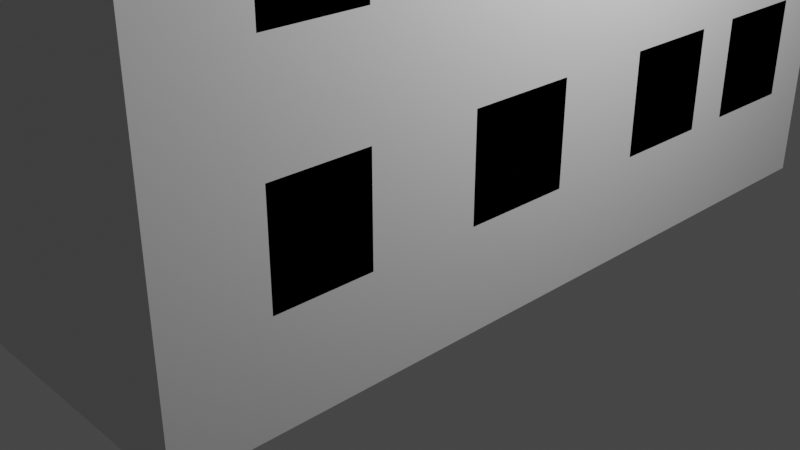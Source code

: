 # Source: bd1.blend  (saved by Blender 2.80.75; exported with 4.5.12 LTS)
import bpy
from mathutils import Matrix  # noqa: F401  (used for matrix-valued properties, if any)

bpy.ops.wm.read_factory_settings(use_empty=True)
scene = bpy.context.scene
scene.name = 'Scene'

# ---- collections
col_collection = bpy.data.collections.new('Collection'); scene.collection.children.link(col_collection)

# ---- materials (node trees are filled in below, after node groups)
mat_material = bpy.data.materials.new('Material')
mat_material.alpha_threshold = 0.0
mat_material.use_transparent_shadow = False
mat_material.line_color = (0.0, 0.0, 0.0, 1.0)
mat_material_001 = bpy.data.materials.new('Material.001')
mat_material_001.use_transparent_shadow = False
mat_material_001.diffuse_color = (0.0, 0.0, 0.0, 1.0)

# ---- material node trees
mat_material.use_nodes = True; mat_material.node_tree.nodes.clear()
_N = mat_material.node_tree.nodes; _L = mat_material.node_tree.links
n0 = _N.new('ShaderNodeOutputMaterial'); n0.name = 'Material Output'; n0.location = (300, 300)
n1 = _N.new('ShaderNodeBsdfPrincipled'); n1.name = 'Principled BSDF'; n1.location = (10, 300)
n1.distribution = 'GGX'
n1.subsurface_method = 'BURLEY'
n1.inputs[2].default_value = 0.4
n1.inputs[3].default_value = 1.45
n1.inputs[27].default_value = (0.0, 0.0, 0.0, 1.0)
n1.inputs[28].default_value = 1.0
_L.new(n1.outputs[0], n0.inputs[0])
n0.is_active_output = True

# ---- world
world_world = bpy.data.worlds.new('World'); scene.world = world_world
world_world.use_nodes = True; world_world.node_tree.nodes.clear()
_N = world_world.node_tree.nodes; _L = world_world.node_tree.links
n0 = _N.new('ShaderNodeOutputWorld'); n0.name = 'World Output'; n0.location = (300, 300)
n1 = _N.new('ShaderNodeBackground'); n1.name = 'Background'; n1.location = (10, 300)
n1.inputs[0].default_value = (0.05088, 0.05088, 0.05088, 1.0)
_L.new(n1.outputs[0], n0.inputs[0])
n0.is_active_output = True
world_world.color = (0.05088, 0.05088, 0.05088)
world_world.use_sun_shadow = False
world_world.sun_shadow_jitter_overblur = 0.0

# ---- cameras
cam_camera = bpy.data.cameras.new('Camera')
cam_camera.clip_end = 100.0
cam_camera.ortho_scale = 7.314

# ---- lights
light_light = bpy.data.lights.new('Light', 'POINT')
light_light.transmission_factor = 0.0
light_light.energy = 1000.0
light_light.shadow_soft_size = 0.1
light_light.shadow_maximum_resolution = 0.006
light_light.use_absolute_resolution = True

# ---- meshes
me_cube = bpy.data.meshes.new('Cube')
me_cube.from_pydata([(1.0, 1.0, 1.0), (1.0, 1.0, -1.0), (1.0, -1.0, 1.0), (1.0, -1.0, -1.0), (-1.0, 1.0, 1.0), (-1.0, 1.0, -1.0), (-1.0, -1.0, 1.0), (-1.0, -1.0, -1.0), (1.0, 1.0, 0.0), (-1.0, -1.0, 0.0), (1.0, -1.0, 0.0), (-1.0, 1.0, 0.0), (-1.0, -1.0, 0.5), (1.0, 1.0, 0.5), (1.0, -1.0, 0.5), (-1.0, 1.0, 0.5), (-1.0, -1.0, 0.75), (1.0, 1.0, 0.75), (1.0, -1.0, 0.75), (-1.0, 1.0, 0.75), (1.0, 1.0, -0.5), (1.0, -1.0, -0.5), (-1.0, 1.0, -0.5), (-1.0, -1.0, -0.5), (1.0, 1.0, -0.75), (1.0, -1.0, -0.75), (-1.0, 1.0, -0.75), (-1.0, -1.0, -0.75), (-1.0, -1.0, -0.25), (1.0, 1.0, -0.25), (1.0, -1.0, -0.25), (-1.0, 1.0, -0.25), (1.0, 1.0, 0.25), (1.0, -1.0, 0.25), (-1.0, 1.0, 0.25), (-1.0, -1.0, 0.25), (-1.0, 0.0, -1.0), (1.0, 0.0, 1.0), (-1.0, 0.0, 1.0), (1.0, 0.0, -1.0), (1.0, 0.0, 0.0), (-1.0, 0.0, 0.0), (1.0, 0.0, 0.5), (-1.0, 0.0, 0.5), (1.0, 0.0, 0.75), (-1.0, 0.0, 0.75), (-1.0, 0.0, -0.5), (1.0, 0.0, -0.5), (1.0, 0.0, -0.75), (-1.0, 0.0, -0.75), (-1.0, 0.0, -0.25), (1.0, 0.0, -0.25), (-1.0, 0.0, 0.25), (1.0, 0.0, 0.25), (-1.0, -0.5356, -1.0), (1.0, -0.5356, 1.0), (1.0, -0.5356, 0.0), (1.0, -0.5356, 0.5), (1.0, -0.5356, 0.75), (1.0, -0.5356, -0.5), (1.0, -0.5356, -0.75), (1.0, -0.5356, -0.25), (1.0, -0.5356, 0.25), (-1.0, -0.5356, 1.0), (1.0, -0.5356, -1.0), (-1.0, -0.5356, 0.0), (-1.0, -0.5356, 0.5), (-1.0, -0.5356, 0.75), (-1.0, -0.5356, -0.5), (-1.0, -0.5356, -0.75), (-1.0, -0.5356, -0.25), (-1.0, -0.5356, 0.25), (-1.0, 0.5, 1.0), (1.0, 0.5, -1.0), (-1.0, 0.5, 0.0), (-1.0, 0.5, 0.5), (-1.0, 0.5, 0.75), (-1.0, 0.5, -0.5), (-1.0, 0.5, -0.75), (-1.0, 0.5, -0.25), (-1.0, 0.5, 0.25), (-1.0, 0.5, -1.0), (1.0, 0.5, 1.0), (1.0, 0.5, 0.0), (1.0, 0.5, 0.5), (1.0, 0.5, 0.75), (1.0, 0.5, -0.5), (1.0, 0.5, -0.75), (1.0, 0.5, -0.25), (1.0, 0.5, 0.25), (-1.0, 0.7394, 1.0), (1.0, 0.7394, -1.0), (-1.0, 0.7394, 0.0), (-1.0, 0.7394, 0.5), (-1.0, 0.7394, 0.75), (-1.0, 0.7394, -0.5), (-1.0, 0.7394, -0.75), (-1.0, 0.7394, -0.25), (-1.0, 0.7394, 0.25), (-1.0, 0.7394, -1.0), (1.0, 0.7394, 1.0), (1.0, 0.7394, 0.0), (1.0, 0.7394, 0.5), (1.0, 0.7394, 0.75), (1.0, 0.7394, -0.5), (1.0, 0.7394, -0.75), (1.0, 0.7394, -0.25), (1.0, 0.7394, 0.25), (-1.0, 0.25, -1.0), (1.0, 0.25, 1.0), (1.0, 0.25, 0.0), (1.0, 0.25, 0.5), (1.0, 0.25, 0.75), (1.0, 0.25, -0.5), (1.0, 0.25, -0.75), (1.0, 0.25, -0.25), (1.0, 0.25, 0.25), (-1.0, 0.25, 1.0), (1.0, 0.25, -1.0), (-1.0, 0.25, 0.0), (-1.0, 0.25, 0.5), (-1.0, 0.25, 0.75), (-1.0, 0.25, -0.5), (-1.0, 0.25, -0.75), (-1.0, 0.25, -0.25), (-1.0, 0.25, 0.25), (-1.0, -0.2678, 1.0), (1.0, -0.2678, -1.0), (-1.0, -0.2678, 0.0), (-1.0, -0.2678, 0.5), (-1.0, -0.2678, 0.75), (-1.0, -0.2678, -0.5), (-1.0, -0.2678, -0.75), (-1.0, -0.2678, -0.25), (-1.0, -0.2678, 0.25), (-1.0, -0.2678, -1.0), (1.0, -0.2678, 1.0), (1.0, -0.2678, 0.0), (1.0, -0.2678, 0.5), (1.0, -0.2678, 0.75), (1.0, -0.2678, -0.5), (1.0, -0.2678, -0.75), (1.0, -0.2678, -0.25), (1.0, -0.2678, 0.25), (-1.0, -0.7678, -1.0), (1.0, -0.7678, 1.0), (1.0, -0.7678, 0.0), (1.0, -0.7678, 0.5), (1.0, -0.7678, 0.75), (1.0, -0.7678, -0.5), (1.0, -0.7678, -0.75), (1.0, -0.7678, -0.25), (1.0, -0.7678, 0.25), (-1.0, -0.7678, 1.0), (1.0, -0.7678, -1.0), (-1.0, -0.7678, 0.0), (-1.0, -0.7678, 0.5), (-1.0, -0.7678, 0.75), (-1.0, -0.7678, -0.5), (-1.0, -0.7678, -0.75), (-1.0, -0.7678, -0.25), (-1.0, -0.7678, 0.25), (-1.0, -1.0, 0.875), (1.0, 1.0, 0.875), (1.0, -1.0, 0.875), (-1.0, 1.0, 0.875), (1.0, 0.0, 0.875), (-1.0, 0.0, 0.875), (-1.0, -0.5356, 0.875), (1.0, -0.5356, 0.875), (1.0, 0.5, 0.875), (-1.0, 0.5, 0.875), (1.0, 0.7394, 0.875), (-1.0, 0.7394, 0.875), (-1.0, 0.25, 0.875), (1.0, 0.25, 0.875), (1.0, -0.2678, 0.875), (-1.0, -0.2678, 0.875), (-1.0, -0.7678, 0.875), (1.0, -0.7678, 0.875), (1.0, 1.0, 0.625), (1.0, -1.0, 0.625), (-1.0, 1.0, 0.625), (-1.0, -1.0, 0.625), (-1.0, 0.0, 0.625), (1.0, 0.0, 0.625), (-1.0, -0.5356, 0.625), (1.0, -0.5356, 0.625), (1.0, 0.5, 0.625), (-1.0, 0.5, 0.625), (1.0, 0.7394, 0.625), (-1.0, 0.7394, 0.625), (-1.0, 0.25, 0.625), (1.0, 0.25, 0.625), (1.0, -0.2678, 0.625), (-1.0, -0.2678, 0.625), (-1.0, -0.7678, 0.625), (1.0, -0.7678, 0.625), (-1.0, 0.8697, 1.0), (1.0, 0.8697, -1.0), (-1.0, 0.8697, 0.0), (-1.0, 0.8697, 0.5), (-1.0, 0.8697, 0.75), (-1.0, 0.8697, -0.5), (-1.0, 0.8697, -0.75), (-1.0, 0.8697, -0.25), (-1.0, 0.8697, 0.25), (-1.0, 0.8697, -1.0), (1.0, 0.8697, 1.0), (1.0, 0.8697, 0.0), (1.0, 0.8697, 0.5), (1.0, 0.8697, 0.75), (1.0, 0.8697, -0.5), (1.0, 0.8697, -0.75), (1.0, 0.8697, -0.25), (1.0, 0.8697, 0.25), (1.0, 0.8697, 0.875), (-1.0, 0.8697, 0.875), (1.0, 0.8697, 0.625), (-1.0, 0.8697, 0.625), (-1.0, 0.6197, -1.0), (1.0, 0.6197, 1.0), (1.0, 0.6197, 0.0), (1.0, 0.6197, 0.5), (1.0, 0.6197, 0.75), (1.0, 0.6197, -0.5), (1.0, 0.6197, -0.75), (1.0, 0.6197, -0.25), (1.0, 0.6197, 0.25), (-1.0, 0.6197, 1.0), (1.0, 0.6197, -1.0), (-1.0, 0.6197, 0.0), (-1.0, 0.6197, 0.5), (-1.0, 0.6197, 0.75), (-1.0, 0.6197, -0.5), (-1.0, 0.6197, -0.75), (-1.0, 0.6197, -0.25), (-1.0, 0.6197, 0.25), (-1.0, 0.6197, 0.875), (1.0, 0.6197, 0.875), (-1.0, 0.6197, 0.625), (1.0, 0.6197, 0.625)], [], [(145, 153, 6, 2), (164, 2, 6, 162), (217, 198, 4, 165), (144, 154, 3, 7), (179, 145, 2, 164), (165, 4, 0, 163), (31, 11, 8, 29), (151, 146, 10, 30), (205, 200, 11, 31), (30, 10, 9, 28), (34, 15, 13, 32), (152, 147, 14, 33), (206, 201, 15, 34), (33, 14, 12, 35), (182, 19, 17, 180), (197, 148, 18, 181), (219, 202, 19, 182), (181, 18, 16, 183), (25, 21, 23, 27), (204, 203, 22, 26), (150, 149, 21, 25), (26, 22, 20, 24), (5, 26, 24, 1), (154, 150, 25, 3), (207, 204, 26, 5), (3, 25, 27, 7), (21, 30, 28, 23), (203, 205, 31, 22), (149, 151, 30, 21), (22, 31, 29, 20), (10, 33, 35, 9), (200, 206, 34, 11), (146, 152, 33, 10), (11, 34, 32, 8), (110, 116, 53, 40), (128, 134, 52, 41), (113, 115, 51, 47), (131, 133, 50, 46), (135, 132, 49, 36), (118, 114, 48, 39), (114, 113, 47, 48), (132, 131, 46, 49), (195, 130, 45, 184), (193, 112, 44, 185), (134, 129, 43, 52), (116, 111, 42, 53), (133, 128, 41, 50), (115, 110, 40, 51), (175, 109, 37, 166), (108, 118, 39, 36), (177, 126, 38, 167), (109, 117, 38, 37), (178, 153, 63, 168), (160, 155, 65, 70), (161, 156, 66, 71), (196, 157, 67, 186), (159, 158, 68, 69), (144, 159, 69, 54), (158, 160, 70, 68), (155, 161, 71, 65), (137, 143, 62, 56), (140, 142, 61, 59), (127, 141, 60, 64), (141, 140, 59, 60), (194, 139, 58, 187), (143, 138, 57, 62), (142, 137, 56, 61), (176, 136, 55, 169), (135, 127, 64, 54), (136, 126, 63, 55), (221, 229, 72, 82), (220, 230, 73, 81), (239, 221, 82, 170), (227, 222, 83, 88), (228, 223, 84, 89), (241, 224, 85, 188), (226, 225, 86, 87), (230, 226, 87, 73), (225, 227, 88, 86), (222, 228, 89, 83), (119, 125, 80, 74), (122, 124, 79, 77), (108, 123, 78, 81), (123, 122, 77, 78), (192, 121, 76, 189), (125, 120, 75, 80), (124, 119, 74, 79), (174, 117, 72, 171), (209, 215, 107, 101), (212, 214, 106, 104), (199, 213, 105, 91), (213, 212, 104, 105), (218, 211, 103, 190), (215, 210, 102, 107), (214, 209, 101, 106), (216, 208, 100, 172), (207, 199, 91, 99), (208, 198, 90, 100), (231, 237, 98, 92), (234, 236, 97, 95), (220, 235, 96, 99), (235, 234, 95, 96), (240, 233, 94, 191), (237, 232, 93, 98), (236, 231, 92, 97), (238, 229, 90, 173), (167, 38, 117, 174), (50, 41, 119, 124), (52, 43, 120, 125), (184, 45, 121, 192), (49, 46, 122, 123), (36, 49, 123, 108), (46, 50, 124, 122), (41, 52, 125, 119), (82, 72, 117, 109), (81, 73, 118, 108), (170, 82, 109, 175), (88, 83, 110, 115), (89, 84, 111, 116), (188, 85, 112, 193), (87, 86, 113, 114), (73, 87, 114, 118), (86, 88, 115, 113), (83, 89, 116, 110), (37, 38, 126, 136), (36, 39, 127, 135), (166, 37, 136, 176), (51, 40, 137, 142), (53, 42, 138, 143), (185, 44, 139, 194), (48, 47, 140, 141), (39, 48, 141, 127), (47, 51, 142, 140), (40, 53, 143, 137), (168, 63, 126, 177), (70, 65, 128, 133), (71, 66, 129, 134), (186, 67, 130, 195), (69, 68, 131, 132), (54, 69, 132, 135), (68, 70, 133, 131), (65, 71, 134, 128), (9, 35, 161, 155), (23, 28, 160, 158), (7, 27, 159, 144), (27, 23, 158, 159), (183, 16, 157, 196), (35, 12, 156, 161), (28, 9, 155, 160), (162, 6, 153, 178), (56, 62, 152, 146), (59, 61, 151, 149), (64, 60, 150, 154), (60, 59, 149, 150), (187, 58, 148, 197), (62, 57, 147, 152), (61, 56, 146, 151), (169, 55, 145, 179), (54, 64, 154, 144), (55, 63, 153, 145), (58, 169, 179, 148), (16, 162, 178, 157), (67, 168, 177, 130), (44, 166, 176, 139), (85, 170, 175, 112), (45, 167, 174, 121), (233, 238, 173, 94), (211, 216, 172, 103), (121, 174, 171, 76), (224, 239, 170, 85), (139, 176, 169, 58), (157, 178, 168, 67), (130, 177, 167, 45), (112, 175, 166, 44), (19, 165, 163, 17), (148, 179, 164, 18), (202, 217, 165, 19), (18, 164, 162, 16), (57, 187, 197, 147), (12, 183, 196, 156), (66, 186, 195, 129), (42, 185, 194, 138), (84, 188, 193, 111), (43, 184, 192, 120), (232, 240, 191, 93), (210, 218, 190, 102), (120, 192, 189, 75), (223, 241, 188, 84), (138, 194, 187, 57), (156, 196, 186, 66), (111, 193, 185, 42), (129, 195, 184, 43), (14, 181, 183, 12), (201, 219, 182, 15), (147, 197, 181, 14), (15, 182, 180, 13), (93, 191, 219, 201), (13, 180, 218, 210), (94, 173, 217, 202), (17, 163, 216, 211), (0, 4, 198, 208), (5, 1, 199, 207), (163, 0, 208, 216), (29, 8, 209, 214), (32, 13, 210, 215), (180, 17, 211, 218), (24, 20, 212, 213), (1, 24, 213, 199), (20, 29, 214, 212), (8, 32, 215, 209), (92, 98, 206, 200), (95, 97, 205, 203), (99, 96, 204, 207), (96, 95, 203, 204), (191, 94, 202, 219), (98, 93, 201, 206), (97, 92, 200, 205), (173, 90, 198, 217), (102, 190, 241, 223), (75, 189, 240, 232), (103, 172, 239, 224), (76, 171, 238, 233), (171, 72, 229, 238), (79, 74, 231, 236), (80, 75, 232, 237), (189, 76, 233, 240), (78, 77, 234, 235), (81, 78, 235, 220), (77, 79, 236, 234), (74, 80, 237, 231), (101, 107, 228, 222), (104, 106, 227, 225), (91, 105, 226, 230), (105, 104, 225, 226), (190, 103, 224, 241), (107, 102, 223, 228), (106, 101, 222, 227), (172, 100, 221, 239), (99, 91, 230, 220), (100, 90, 229, 221)])
me_cube.polygons.foreach_set('material_index', [0, 0, 0, 0, 0, 0, 0, 0, 0, 0, 0, 0, 0, 0, 0, 0, 0, 0, 0, 0, 0, 0, 0, 0, 0, 0, 0, 0, 0, 0, 0, 0, 0, 0, 0, 0, 0, 0, 0, 0, 0, 0, 0, 0, 0, 0, 0, 0, 0, 0, 0, 0, 0, 0, 0, 0, 0, 0, 0, 0, 0, 0, 0, 0, 0, 0, 0, 0, 0, 0, 0, 0, 0, 0, 0, 0, 0, 0, 0, 0, 0, 0, 0, 0, 0, 0, 0, 0, 0, 0, 0, 1, 1, 1, 1, 0, 0, 0, 0, 0, 0, 0, 0, 0, 0, 0, 0, 0, 0, 0, 0, 0, 0, 0, 0, 0, 0, 1, 1, 1, 1, 0, 0, 0, 0, 0, 0, 1, 1, 1, 1, 0, 0, 0, 0, 0, 0, 0, 0, 0, 0, 0, 0, 0, 0, 0, 0, 0, 0, 0, 0, 0, 0, 1, 1, 1, 1, 0, 0, 0, 1, 0, 0, 1, 1, 0, 0, 1, 0, 0, 0, 0, 0, 0, 0, 0, 0, 0, 0, 0, 0, 0, 0, 0, 0, 0, 0, 0, 0, 0, 0, 0, 0, 0, 0, 0, 0, 0, 0, 0, 0, 0, 0, 0, 0, 0, 0, 0, 0, 0, 0, 0, 0, 0, 0, 0, 0, 0, 0, 0, 1, 0, 0, 0, 0, 0, 0, 0, 0, 0, 0, 0, 0, 1, 1, 1, 1, 0, 0, 0])
_uv = me_cube.uv_layers.new(name='UVMap')
_uv.uv.foreach_set('vector', [0.375, 0.221, 0.625, 0.221, 0.625, 0.25, 0.375, 0.25, 0.6094, 0.25, 0.625, 0.25, 0.625, 0.5, 0.6094, 0.5, 0.6094, 0.7337, 0.625, 0.7337, 0.625, 0.75, 0.6094, 0.75, 0.375, 0.971, 0.625, 0.971, 0.625, 1.0, 0.375, 1.0, 0.3594, 0.721, 0.375, 0.721, 0.375, 0.75, 0.3594, 0.75, 0.8594, 0.5, 0.875, 0.5, 0.875, 0.75, 0.8594, 0.75, 0.7188, 0.5, 0.75, 0.5, 0.75, 0.75, 0.7188, 0.75, 0.2188, 0.721, 0.25, 0.721, 0.25, 0.75, 0.2188, 0.75, 0.4688, 0.7337, 0.5, 0.7337, 0.5, 0.75, 0.4688, 0.75, 0.4688, 0.25, 0.5, 0.25, 0.5, 0.5, 0.4688, 0.5, 0.7812, 0.5, 0.8125, 0.5, 0.8125, 0.75, 0.7812, 0.75, 0.2812, 0.721, 0.3125, 0.721, 0.3125, 0.75, 0.2812, 0.75, 0.5312, 0.7337, 0.5625, 0.7337, 0.5625, 0.75, 0.5312, 0.75, 0.5312, 0.25, 0.5625, 0.25, 0.5625, 0.5, 0.5312, 0.5, 0.8281, 0.5, 0.8438, 0.5, 0.8438, 0.75, 0.8281, 0.75, 0.3281, 0.721, 0.3438, 0.721, 0.3438, 0.75, 0.3281, 0.75, 0.5781, 0.7337, 0.5938, 0.7337, 0.5938, 0.75, 0.5781, 0.75, 0.5781, 0.25, 0.5938, 0.25, 0.5938, 0.5, 0.5781, 0.5, 0.4062, 0.25, 0.4375, 0.25, 0.4375, 0.5, 0.4062, 0.5, 0.4062, 0.7337, 0.4375, 0.7337, 0.4375, 0.75, 0.4062, 0.75, 0.1562, 0.721, 0.1875, 0.721, 0.1875, 0.75, 0.1562, 0.75, 0.6562, 0.5, 0.6875, 0.5, 0.6875, 0.75, 0.6562, 0.75, 0.625, 0.5, 0.6562, 0.5, 0.6562, 0.75, 0.625, 0.75, 0.125, 0.721, 0.1562, 0.721, 0.1562, 0.75, 0.125, 0.75, 0.375, 0.7337, 0.4062, 0.7337, 0.4062, 0.75, 0.375, 0.75, 0.375, 0.25, 0.4062, 0.25, 0.4062, 0.5, 0.375, 0.5, 0.4375, 0.25, 0.4688, 0.25, 0.4688, 0.5, 0.4375, 0.5, 0.4375, 0.7337, 0.4688, 0.7337, 0.4688, 0.75, 0.4375, 0.75, 0.1875, 0.721, 0.2188, 0.721, 0.2188, 0.75, 0.1875, 0.75, 0.6875, 0.5, 0.7188, 0.5, 0.7188, 0.75, 0.6875, 0.75, 0.5, 0.25, 0.5312, 0.25, 0.5312, 0.5, 0.5, 0.5, 0.5, 0.7337, 0.5312, 0.7337, 0.5312, 0.75, 0.5, 0.75, 0.25, 0.721, 0.2812, 0.721, 0.2812, 0.75, 0.25, 0.75, 0.75, 0.5, 0.7812, 0.5, 0.7812, 0.75, 0.75, 0.75, 0.25, 0.5938, 0.2812, 0.5938, 0.2812, 0.625, 0.25, 0.625, 0.5, 0.5915, 0.5312, 0.5915, 0.5312, 0.625, 0.5, 0.625, 0.1875, 0.5938, 0.2188, 0.5938, 0.2188, 0.625, 0.1875, 0.625, 0.4375, 0.5915, 0.4688, 0.5915, 0.4688, 0.625, 0.4375, 0.625, 0.375, 0.5915, 0.4062, 0.5915, 0.4062, 0.625, 0.375, 0.625, 0.125, 0.5938, 0.1562, 0.5938, 0.1562, 0.625, 0.125, 0.625, 0.1562, 0.5938, 0.1875, 0.5938, 0.1875, 0.625, 0.1562, 0.625, 0.4062, 0.5915, 0.4375, 0.5915, 0.4375, 0.625, 0.4062, 0.625, 0.5781, 0.5915, 0.5938, 0.5915, 0.5938, 0.625, 0.5781, 0.625, 0.3281, 0.5938, 0.3438, 0.5938, 0.3438, 0.625, 0.3281, 0.625, 0.5312, 0.5915, 0.5625, 0.5915, 0.5625, 0.625, 0.5312, 0.625, 0.2812, 0.5938, 0.3125, 0.5938, 0.3125, 0.625, 0.2812, 0.625, 0.4688, 0.5915, 0.5, 0.5915, 0.5, 0.625, 0.4688, 0.625, 0.2188, 0.5938, 0.25, 0.5938, 0.25, 0.625, 0.2188, 0.625, 0.3594, 0.5938, 0.375, 0.5938, 0.375, 0.625, 0.3594, 0.625, 0.375, 0.8438, 0.625, 0.8438, 0.625, 0.875, 0.375, 0.875, 0.6094, 0.5915, 0.625, 0.5915, 0.625, 0.625, 0.6094, 0.625, 0.375, 0.09375, 0.625, 0.09375, 0.625, 0.125, 0.375, 0.125, 0.6094, 0.529, 0.625, 0.529, 0.625, 0.558, 0.6094, 0.558, 0.4688, 0.529, 0.5, 0.529, 0.5, 0.558, 0.4688, 0.558, 0.5312, 0.529, 0.5625, 0.529, 0.5625, 0.558, 0.5312, 0.558, 0.5781, 0.529, 0.5938, 0.529, 0.5938, 0.558, 0.5781, 0.558, 0.4062, 0.529, 0.4375, 0.529, 0.4375, 0.558, 0.4062, 0.558, 0.375, 0.529, 0.4062, 0.529, 0.4062, 0.558, 0.375, 0.558, 0.4375, 0.529, 0.4688, 0.529, 0.4688, 0.558, 0.4375, 0.558, 0.5, 0.529, 0.5312, 0.529, 0.5312, 0.558, 0.5, 0.558, 0.25, 0.6585, 0.2812, 0.6585, 0.2812, 0.692, 0.25, 0.692, 0.1875, 0.6585, 0.2188, 0.6585, 0.2188, 0.692, 0.1875, 0.692, 0.125, 0.6585, 0.1562, 0.6585, 0.1562, 0.692, 0.125, 0.692, 0.1562, 0.6585, 0.1875, 0.6585, 0.1875, 0.692, 0.1562, 0.692, 0.3281, 0.6585, 0.3438, 0.6585, 0.3438, 0.692, 0.3281, 0.692, 0.2812, 0.6585, 0.3125, 0.6585, 0.3125, 0.692, 0.2812, 0.692, 0.2188, 0.6585, 0.25, 0.6585, 0.25, 0.692, 0.2188, 0.692, 0.3594, 0.6585, 0.375, 0.6585, 0.375, 0.692, 0.3594, 0.692, 0.375, 0.9085, 0.625, 0.9085, 0.625, 0.942, 0.375, 0.942, 0.375, 0.1585, 0.625, 0.1585, 0.625, 0.192, 0.375, 0.192, 0.375, 0.04754, 0.625, 0.04754, 0.625, 0.0625, 0.375, 0.0625, 0.375, 0.7975, 0.625, 0.7975, 0.625, 0.8125, 0.375, 0.8125, 0.3594, 0.5475, 0.375, 0.5475, 0.375, 0.5625, 0.3594, 0.5625, 0.2188, 0.5475, 0.25, 0.5475, 0.25, 0.5625, 0.2188, 0.5625, 0.2812, 0.5475, 0.3125, 0.5475, 0.3125, 0.5625, 0.2812, 0.5625, 0.3281, 0.5475, 0.3438, 0.5475, 0.3438, 0.5625, 0.3281, 0.5625, 0.1562, 0.5475, 0.1875, 0.5475, 0.1875, 0.5625, 0.1562, 0.5625, 0.125, 0.5475, 0.1562, 0.5475, 0.1562, 0.5625, 0.125, 0.5625, 0.1875, 0.5475, 0.2188, 0.5475, 0.2188, 0.5625, 0.1875, 0.5625, 0.25, 0.5475, 0.2812, 0.5475, 0.2812, 0.5625, 0.25, 0.5625, 0.5, 0.6562, 0.5312, 0.6562, 0.5312, 0.6875, 0.5, 0.6875, 0.4375, 0.6562, 0.4688, 0.6562, 0.4688, 0.6875, 0.4375, 0.6875, 0.375, 0.6562, 0.4062, 0.6562, 0.4062, 0.6875, 0.375, 0.6875, 0.4062, 0.6562, 0.4375, 0.6562, 0.4375, 0.6875, 0.4062, 0.6875, 0.5781, 0.6562, 0.5938, 0.6562, 0.5938, 0.6875, 0.5781, 0.6875, 0.5312, 0.6562, 0.5625, 0.6562, 0.5625, 0.6875, 0.5312, 0.6875, 0.4688, 0.6562, 0.5, 0.6562, 0.5, 0.6875, 0.4688, 0.6875, 0.6094, 0.6562, 0.625, 0.6562, 0.625, 0.6875, 0.6094, 0.6875, 0.25, 0.5163, 0.2812, 0.5163, 0.2812, 0.5326, 0.25, 0.5326, 0.1875, 0.5163, 0.2188, 0.5163, 0.2188, 0.5326, 0.1875, 0.5326, 0.125, 0.5163, 0.1562, 0.5163, 0.1562, 0.5326, 0.125, 0.5326, 0.1562, 0.5163, 0.1875, 0.5163, 0.1875, 0.5326, 0.1562, 0.5326, 0.3281, 0.5163, 0.3438, 0.5163, 0.3438, 0.5326, 0.3281, 0.5326, 0.2812, 0.5163, 0.3125, 0.5163, 0.3125, 0.5326, 0.2812, 0.5326, 0.2188, 0.5163, 0.25, 0.5163, 0.25, 0.5326, 0.2188, 0.5326, 0.3594, 0.5163, 0.375, 0.5163, 0.375, 0.5326, 0.3594, 0.5326, 0.375, 0.7663, 0.625, 0.7663, 0.625, 0.7826, 0.375, 0.7826, 0.375, 0.01629, 0.625, 0.01629, 0.625, 0.03258, 0.375, 0.03258, 0.5, 0.7025, 0.5312, 0.7025, 0.5312, 0.7174, 0.5, 0.7174, 0.4375, 0.7025, 0.4688, 0.7025, 0.4688, 0.7174, 0.4375, 0.7174, 0.375, 0.7025, 0.4062, 0.7025, 0.4062, 0.7174, 0.375, 0.7174, 0.4062, 0.7025, 0.4375, 0.7025, 0.4375, 0.7174, 0.4062, 0.7174, 0.5781, 0.7025, 0.5938, 0.7025, 0.5938, 0.7174, 0.5781, 0.7174, 0.5312, 0.7025, 0.5625, 0.7025, 0.5625, 0.7174, 0.5312, 0.7174, 0.4688, 0.7025, 0.5, 0.7025, 0.5, 0.7174, 0.4688, 0.7174, 0.6094, 0.7025, 0.625, 0.7025, 0.625, 0.7174, 0.6094, 0.7174, 0.6094, 0.625, 0.625, 0.625, 0.625, 0.6562, 0.6094, 0.6562, 0.4688, 0.625, 0.5, 0.625, 0.5, 0.6562, 0.4688, 0.6562, 0.5312, 0.625, 0.5625, 0.625, 0.5625, 0.6562, 0.5312, 0.6562, 0.5781, 0.625, 0.5938, 0.625, 0.5938, 0.6562, 0.5781, 0.6562, 0.4062, 0.625, 0.4375, 0.625, 0.4375, 0.6562, 0.4062, 0.6562, 0.375, 0.625, 0.4062, 0.625, 0.4062, 0.6562, 0.375, 0.6562, 0.4375, 0.625, 0.4688, 0.625, 0.4688, 0.6562, 0.4375, 0.6562, 0.5, 0.625, 0.5312, 0.625, 0.5312, 0.6562, 0.5, 0.6562, 0.375, 0.0625, 0.625, 0.0625, 0.625, 0.09375, 0.375, 0.09375, 0.375, 0.8125, 0.625, 0.8125, 0.625, 0.8438, 0.375, 0.8438, 0.3594, 0.5625, 0.375, 0.5625, 0.375, 0.5938, 0.3594, 0.5938, 0.2188, 0.5625, 0.25, 0.5625, 0.25, 0.5938, 0.2188, 0.5938, 0.2812, 0.5625, 0.3125, 0.5625, 0.3125, 0.5938, 0.2812, 0.5938, 0.3281, 0.5625, 0.3438, 0.5625, 0.3438, 0.5938, 0.3281, 0.5938, 0.1562, 0.5625, 0.1875, 0.5625, 0.1875, 0.5938, 0.1562, 0.5938, 0.125, 0.5625, 0.1562, 0.5625, 0.1562, 0.5938, 0.125, 0.5938, 0.1875, 0.5625, 0.2188, 0.5625, 0.2188, 0.5938, 0.1875, 0.5938, 0.25, 0.5625, 0.2812, 0.5625, 0.2812, 0.5938, 0.25, 0.5938, 0.375, 0.125, 0.625, 0.125, 0.625, 0.1585, 0.375, 0.1585, 0.375, 0.875, 0.625, 0.875, 0.625, 0.9085, 0.375, 0.9085, 0.3594, 0.625, 0.375, 0.625, 0.375, 0.6585, 0.3594, 0.6585, 0.2188, 0.625, 0.25, 0.625, 0.25, 0.6585, 0.2188, 0.6585, 0.2812, 0.625, 0.3125, 0.625, 0.3125, 0.6585, 0.2812, 0.6585, 0.3281, 0.625, 0.3438, 0.625, 0.3438, 0.6585, 0.3281, 0.6585, 0.1562, 0.625, 0.1875, 0.625, 0.1875, 0.6585, 0.1562, 0.6585, 0.125, 0.625, 0.1562, 0.625, 0.1562, 0.6585, 0.125, 0.6585, 0.1875, 0.625, 0.2188, 0.625, 0.2188, 0.6585, 0.1875, 0.6585, 0.25, 0.625, 0.2812, 0.625, 0.2812, 0.6585, 0.25, 0.6585, 0.6094, 0.558, 0.625, 0.558, 0.625, 0.5915, 0.6094, 0.5915, 0.4688, 0.558, 0.5, 0.558, 0.5, 0.5915, 0.4688, 0.5915, 0.5312, 0.558, 0.5625, 0.558, 0.5625, 0.5915, 0.5312, 0.5915, 0.5781, 0.558, 0.5938, 0.558, 0.5938, 0.5915, 0.5781, 0.5915, 0.4062, 0.558, 0.4375, 0.558, 0.4375, 0.5915, 0.4062, 0.5915, 0.375, 0.558, 0.4062, 0.558, 0.4062, 0.5915, 0.375, 0.5915, 0.4375, 0.558, 0.4688, 0.558, 0.4688, 0.5915, 0.4375, 0.5915, 0.5, 0.558, 0.5312, 0.558, 0.5312, 0.5915, 0.5, 0.5915, 0.5, 0.5, 0.5312, 0.5, 0.5312, 0.529, 0.5, 0.529, 0.4375, 0.5, 0.4688, 0.5, 0.4688, 0.529, 0.4375, 0.529, 0.375, 0.5, 0.4062, 0.5, 0.4062, 0.529, 0.375, 0.529, 0.4062, 0.5, 0.4375, 0.5, 0.4375, 0.529, 0.4062, 0.529, 0.5781, 0.5, 0.5938, 0.5, 0.5938, 0.529, 0.5781, 0.529, 0.5312, 0.5, 0.5625, 0.5, 0.5625, 0.529, 0.5312, 0.529, 0.4688, 0.5, 0.5, 0.5, 0.5, 0.529, 0.4688, 0.529, 0.6094, 0.5, 0.625, 0.5, 0.625, 0.529, 0.6094, 0.529, 0.25, 0.692, 0.2812, 0.692, 0.2812, 0.721, 0.25, 0.721, 0.1875, 0.692, 0.2188, 0.692, 0.2188, 0.721, 0.1875, 0.721, 0.125, 0.692, 0.1562, 0.692, 0.1562, 0.721, 0.125, 0.721, 0.1562, 0.692, 0.1875, 0.692, 0.1875, 0.721, 0.1562, 0.721, 0.3281, 0.692, 0.3438, 0.692, 0.3438, 0.721, 0.3281, 0.721, 0.2812, 0.692, 0.3125, 0.692, 0.3125, 0.721, 0.2812, 0.721, 0.2188, 0.692, 0.25, 0.692, 0.25, 0.721, 0.2188, 0.721, 0.3594, 0.692, 0.375, 0.692, 0.375, 0.721, 0.3594, 0.721, 0.375, 0.942, 0.625, 0.942, 0.625, 0.971, 0.375, 0.971, 0.375, 0.192, 0.625, 0.192, 0.625, 0.221, 0.375, 0.221, 0.3438, 0.692, 0.3594, 0.692, 0.3594, 0.721, 0.3438, 0.721, 0.5938, 0.5, 0.6094, 0.5, 0.6094, 0.529, 0.5938, 0.529, 0.5938, 0.558, 0.6094, 0.558, 0.6094, 0.5915, 0.5938, 0.5915, 0.3438, 0.625, 0.3594, 0.625, 0.3594, 0.6585, 0.3438, 0.6585, 0.3438, 0.5625, 0.3594, 0.5625, 0.3594, 0.5938, 0.3438, 0.5938, 0.5938, 0.625, 0.6094, 0.625, 0.6094, 0.6562, 0.5938, 0.6562, 0.5938, 0.7025, 0.6094, 0.7025, 0.6094, 0.7174, 0.5938, 0.7174, 0.3438, 0.5163, 0.3594, 0.5163, 0.3594, 0.5326, 0.3438, 0.5326, 0.5938, 0.6562, 0.6094, 0.6562, 0.6094, 0.6875, 0.5938, 0.6875, 0.3438, 0.5475, 0.3594, 0.5475, 0.3594, 0.5625, 0.3438, 0.5625, 0.3438, 0.6585, 0.3594, 0.6585, 0.3594, 0.692, 0.3438, 0.692, 0.5938, 0.529, 0.6094, 0.529, 0.6094, 0.558, 0.5938, 0.558, 0.5938, 0.5915, 0.6094, 0.5915, 0.6094, 0.625, 0.5938, 0.625, 0.3438, 0.5938, 0.3594, 0.5938, 0.3594, 0.625, 0.3438, 0.625, 0.8438, 0.5, 0.8594, 0.5, 0.8594, 0.75, 0.8438, 0.75, 0.3438, 0.721, 0.3594, 0.721, 0.3594, 0.75, 0.3438, 0.75, 0.5938, 0.7337, 0.6094, 0.7337, 0.6094, 0.75, 0.5938, 0.75, 0.5938, 0.25, 0.6094, 0.25, 0.6094, 0.5, 0.5938, 0.5, 0.3125, 0.692, 0.3281, 0.692, 0.3281, 0.721, 0.3125, 0.721, 0.5625, 0.5, 0.5781, 0.5, 0.5781, 0.529, 0.5625, 0.529, 0.5625, 0.558, 0.5781, 0.558, 0.5781, 0.5915, 0.5625, 0.5915, 0.3125, 0.625, 0.3281, 0.625, 0.3281, 0.6585, 0.3125, 0.6585, 0.3125, 0.5625, 0.3281, 0.5625, 0.3281, 0.5938, 0.3125, 0.5938, 0.5625, 0.625, 0.5781, 0.625, 0.5781, 0.6562, 0.5625, 0.6562, 0.5625, 0.7025, 0.5781, 0.7025, 0.5781, 0.7174, 0.5625, 0.7174, 0.3125, 0.5163, 0.3281, 0.5163, 0.3281, 0.5326, 0.3125, 0.5326, 0.5625, 0.6562, 0.5781, 0.6562, 0.5781, 0.6875, 0.5625, 0.6875, 0.3125, 0.5475, 0.3281, 0.5475, 0.3281, 0.5625, 0.3125, 0.5625, 0.3125, 0.6585, 0.3281, 0.6585, 0.3281, 0.692, 0.3125, 0.692, 0.5625, 0.529, 0.5781, 0.529, 0.5781, 0.558, 0.5625, 0.558, 0.3125, 0.5938, 0.3281, 0.5938, 0.3281, 0.625, 0.3125, 0.625, 0.5625, 0.5915, 0.5781, 0.5915, 0.5781, 0.625, 0.5625, 0.625, 0.5625, 0.25, 0.5781, 0.25, 0.5781, 0.5, 0.5625, 0.5, 0.5625, 0.7337, 0.5781, 0.7337, 0.5781, 0.75, 0.5625, 0.75, 0.3125, 0.721, 0.3281, 0.721, 0.3281, 0.75, 0.3125, 0.75, 0.8125, 0.5, 0.8281, 0.5, 0.8281, 0.75, 0.8125, 0.75, 0.5625, 0.7174, 0.5781, 0.7174, 0.5781, 0.7337, 0.5625, 0.7337, 0.3125, 0.5, 0.3281, 0.5, 0.3281, 0.5163, 0.3125, 0.5163, 0.5938, 0.7174, 0.6094, 0.7174, 0.6094, 0.7337, 0.5938, 0.7337, 0.3438, 0.5, 0.3594, 0.5, 0.3594, 0.5163, 0.3438, 0.5163, 0.375, 0.0, 0.625, 0.0, 0.625, 0.01629, 0.375, 0.01629, 0.375, 0.75, 0.625, 0.75, 0.625, 0.7663, 0.375, 0.7663, 0.3594, 0.5, 0.375, 0.5, 0.375, 0.5163, 0.3594, 0.5163, 0.2188, 0.5, 0.25, 0.5, 0.25, 0.5163, 0.2188, 0.5163, 0.2812, 0.5, 0.3125, 0.5, 0.3125, 0.5163, 0.2812, 0.5163, 0.3281, 0.5, 0.3438, 0.5, 0.3438, 0.5163, 0.3281, 0.5163, 0.1562, 0.5, 0.1875, 0.5, 0.1875, 0.5163, 0.1562, 0.5163, 0.125, 0.5, 0.1562, 0.5, 0.1562, 0.5163, 0.125, 0.5163, 0.1875, 0.5, 0.2188, 0.5, 0.2188, 0.5163, 0.1875, 0.5163, 0.25, 0.5, 0.2812, 0.5, 0.2812, 0.5163, 0.25, 0.5163, 0.5, 0.7174, 0.5312, 0.7174, 0.5312, 0.7337, 0.5, 0.7337, 0.4375, 0.7174, 0.4688, 0.7174, 0.4688, 0.7337, 0.4375, 0.7337, 0.375, 0.7174, 0.4062, 0.7174, 0.4062, 0.7337, 0.375, 0.7337, 0.4062, 0.7174, 0.4375, 0.7174, 0.4375, 0.7337, 0.4062, 0.7337, 0.5781, 0.7174, 0.5938, 0.7174, 0.5938, 0.7337, 0.5781, 0.7337, 0.5312, 0.7174, 0.5625, 0.7174, 0.5625, 0.7337, 0.5312, 0.7337, 0.4688, 0.7174, 0.5, 0.7174, 0.5, 0.7337, 0.4688, 0.7337, 0.6094, 0.7174, 0.625, 0.7174, 0.625, 0.7337, 0.6094, 0.7337, 0.3125, 0.5326, 0.3281, 0.5326, 0.3281, 0.5475, 0.3125, 0.5475, 0.5625, 0.6875, 0.5781, 0.6875, 0.5781, 0.7025, 0.5625, 0.7025, 0.3438, 0.5326, 0.3594, 0.5326, 0.3594, 0.5475, 0.3438, 0.5475, 0.5938, 0.6875, 0.6094, 0.6875, 0.6094, 0.7025, 0.5938, 0.7025, 0.6094, 0.6875, 0.625, 0.6875, 0.625, 0.7025, 0.6094, 0.7025, 0.4688, 0.6875, 0.5, 0.6875, 0.5, 0.7025, 0.4688, 0.7025, 0.5312, 0.6875, 0.5625, 0.6875, 0.5625, 0.7025, 0.5312, 0.7025, 0.5781, 0.6875, 0.5938, 0.6875, 0.5938, 0.7025, 0.5781, 0.7025, 0.4062, 0.6875, 0.4375, 0.6875, 0.4375, 0.7025, 0.4062, 0.7025, 0.375, 0.6875, 0.4062, 0.6875, 0.4062, 0.7025, 0.375, 0.7025, 0.4375, 0.6875, 0.4688, 0.6875, 0.4688, 0.7025, 0.4375, 0.7025, 0.5, 0.6875, 0.5312, 0.6875, 0.5312, 0.7025, 0.5, 0.7025, 0.25, 0.5326, 0.2812, 0.5326, 0.2812, 0.5475, 0.25, 0.5475, 0.1875, 0.5326, 0.2188, 0.5326, 0.2188, 0.5475, 0.1875, 0.5475, 0.125, 0.5326, 0.1562, 0.5326, 0.1562, 0.5475, 0.125, 0.5475, 0.1562, 0.5326, 0.1875, 0.5326, 0.1875, 0.5475, 0.1562, 0.5475, 0.3281, 0.5326, 0.3438, 0.5326, 0.3438, 0.5475, 0.3281, 0.5475, 0.2812, 0.5326, 0.3125, 0.5326, 0.3125, 0.5475, 0.2812, 0.5475, 0.2188, 0.5326, 0.25, 0.5326, 0.25, 0.5475, 0.2188, 0.5475, 0.3594, 0.5326, 0.375, 0.5326, 0.375, 0.5475, 0.3594, 0.5475, 0.375, 0.7826, 0.625, 0.7826, 0.625, 0.7975, 0.375, 0.7975, 0.375, 0.03258, 0.625, 0.03258, 0.625, 0.04754, 0.375, 0.04754])
me_cube.materials.append(mat_material)
me_cube.materials.append(mat_material_001)
me_cube.use_remesh_preserve_volume = False
me_cube.use_remesh_preserve_attributes = False
me_cube.use_mirror_vertex_groups = False
me_cube.update()

# ---- objects
ob_cube = bpy.data.objects.new('Cube', me_cube)
ob_light = bpy.data.objects.new('Light', light_light)
ob_camera = bpy.data.objects.new('Camera', cam_camera)

# ---- transforms, parenting, visibility, modifiers, constraints
ob_cube.location = (0.0, 0.0, 4.0)
ob_cube.scale = (2.0, 4.0, 4.0)
ob_cube.lock_rotations_4d = False
ob_cube.empty_display_type = 'ARROWS'
ob_cube.lineart.crease_threshold = 0.0
ob_light.location = (4.076, 1.005, 5.904)
ob_light.rotation_euler = (0.6503, 0.05522, 1.866)
ob_light.lock_rotations_4d = False
ob_light.empty_display_type = 'ARROWS'
ob_light.color = (0.0, 0.0, 0.0, 0.0)
ob_light.lineart.crease_threshold = 0.0
ob_camera.location = (7.359, -6.926, 4.958)
ob_camera.rotation_euler = (1.109, 0.0, 0.8149)
ob_camera.lock_rotations_4d = False
ob_camera.empty_display_type = 'ARROWS'
ob_camera.color = (0.0, 0.0, 0.0, 0.0)
ob_camera.display_type = 'WIRE'
ob_camera.lineart.crease_threshold = 0.0

# ---- collection membership
col_collection.objects.link(ob_cube)
col_collection.objects.link(ob_light)
col_collection.objects.link(ob_camera)

# ---- scene / render settings (as saved in the file)
scene.camera = ob_camera
scene.frame_start = 1; scene.frame_end = 250; scene.frame_set(1)
scene.render.engine = 'BLENDER_EEVEE_NEXT'
scene.cycles.use_denoising = False
scene.cycles.samples = 128
scene.cycles.sampling_pattern = 'TABULATED_SOBOL'
scene.cycles.use_adaptive_sampling = False
scene.cycles.use_light_tree = False
scene.view_settings.view_transform = 'Filmic'
bpy.context.view_layer.update()
